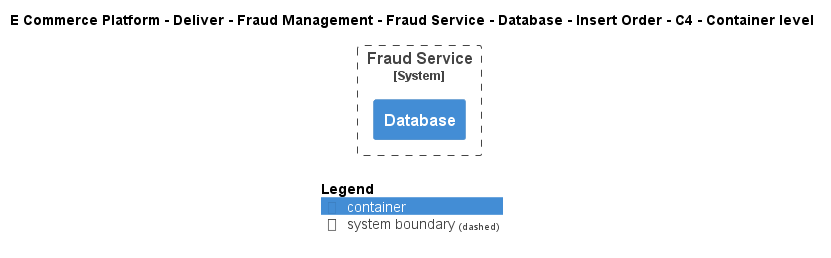

The diagram above was rendered by PlantUML. Its source (embedded in the PNG):
@startuml
!include ..\..\..\..\..\..\..\..\..\.c4s\C4_Container.puml

AddElementTag("c4interflow:lifecycle:new", $bgColor=green, $fontColor=#ffffff, $borderColor=green, $shadowing="False")
AddElementTag("c4interflow:lifecycle:changed", $bgColor=orange, $fontColor=#ffffff, $borderColor=orange, $shadowing="False")
AddElementTag("c4interflow:lifecycle:removed", $bgColor=red, $fontColor=#ffffff, $borderColor=red, $shadowing="False")

AddRelTag("c4interflow:lifecycle:new", $textColor=green, $lineColor=green)
AddRelTag("c4interflow:lifecycle:changed", $textColor=orange, $lineColor=orange)
AddRelTag("c4interflow:lifecycle:removed", $textColor=red, $lineColor=red)

SHOW_PERSON_PORTRAIT()
LAYOUT_TOP_DOWN()

skinparam linetype polyline

title E Commerce Platform - Deliver - Fraud Management - Fraud Service - Database - Insert Order - C4 - Container level


System_Boundary(ECommercePlatform.Deliver.FraudManagement.SoftwareSystems.FraudService, "Fraud Service") {
    Container(ECommercePlatform.Deliver.FraudManagement.SoftwareSystems.FraudService.Containers.Database, "Database", "", "")
}



SHOW_LEGEND()
@enduml